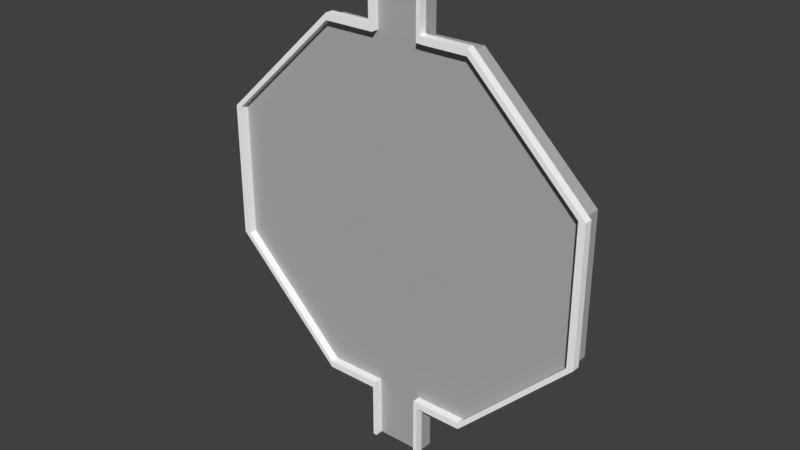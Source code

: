 # Source: VentilationPlatformMadness_Module.blend  (saved by Blender 2.79.0; exported with 4.5.12 LTS)
import bpy
from mathutils import Matrix  # noqa: F401  (used for matrix-valued properties, if any)

bpy.ops.wm.read_factory_settings(use_empty=True)
scene = bpy.context.scene
scene.name = 'Scene'

# ---- collections
col_collection_1 = bpy.data.collections.new('Collection 1'); scene.collection.children.link(col_collection_1)

# ---- materials (node trees are filled in below, after node groups)
mat_material_001 = bpy.data.materials.new('Material.001')
mat_material_001.alpha_threshold = 0.0
mat_material_001.use_transparent_shadow = False
mat_material_001.diffuse_color = (0.4385, 0.4385, 0.4385, 1.0)
mat_material_001.roughness = 0.5
mat_material_000 = bpy.data.materials.new('Material.000')
mat_material_000.alpha_threshold = 0.0
mat_material_000.use_transparent_shadow = False
mat_material_000.diffuse_color = (1.0, 1.0, 1.0, 1.0)
mat_material_000.roughness = 0.5

# ---- material node trees

# ---- world
world_world = bpy.data.worlds.new('World'); scene.world = world_world
world_world.color = (0.05088, 0.05088, 0.05088)
world_world.use_sun_shadow = False
world_world.sun_shadow_jitter_overblur = 0.0
world_world.cycles.sampling_method = 'MANUAL'

# ---- meshes
me_plane = bpy.data.meshes.new('Plane')
me_plane.from_pydata([(6.842, -0.7909, 0.5794), (0.8891, -1.618, 0.5794), (0.8891, -1.331, 0.5794), (-0.9708, -1.618, 0.5794), (0.8937, 0.7454, 1.417e-07), (0.8891, -1.618, 3.442e-07), (0.8891, -1.331, 4.242e-07), (6.842, -0.7909, 2.138e-07), (6.842, -0.1095, 2.619e-07), (2.653, 0.4587, 3.603e-08), (0.8844, 0.4586, 4.567e-08), (-0.9708, 0.7454, 1.417e-07), (-0.9708, -1.618, 3.442e-07), (-0.9708, -1.326, 4.244e-07), (-7.206, -0.776, 2.08e-07), (-7.198, -0.1025, 2.621e-07), (-2.993, 0.4585, 3.691e-08), (-0.9747, 0.4581, 4.332e-08), (6.842, -0.1095, 0.5794), (2.653, 0.4587, 0.5794), (0.8844, 0.4586, 0.5794), (0.8937, 0.7454, 0.5794), (-0.9708, 0.7454, 0.5794), (-0.9708, -1.326, 0.5794), (-7.206, -0.776, 0.5794), (-7.198, -0.1025, 0.5794), (-2.993, 0.4585, 0.5794), (-0.9747, 0.4581, 0.5794), (-2.84, -1.331, 4.456e-07), (-2.84, -1.331, 0.5794), (2.697, -1.334, 0.5794), (2.697, -1.334, 4.434e-07)], [], [(15, 14, 24, 25), (22, 27, 26, 25, 24, 29, 23, 3, 1, 2, 30, 0, 18, 19, 20, 21), (11, 4, 10, 9, 8, 7, 31, 6, 5, 12, 13, 28, 14, 15, 16, 17), (8, 9, 19, 18), (16, 15, 25, 26), (9, 10, 20, 19), (17, 16, 26, 27), (10, 4, 21, 20), (11, 17, 27, 22), (4, 11, 22, 21), (12, 5, 1, 3), (5, 6, 2, 1), (13, 12, 3, 23), (31, 7, 0, 30), (28, 13, 23, 29), (7, 8, 18, 0), (14, 28, 29, 24), (6, 31, 30, 2)])
_uv = me_plane.uv_layers.new(name='UVMap')
_uv.uv.foreach_set('vector', [0.4235, 0.1486, 0.3829, 0.1486, 0.3829, 0.1835, 0.4235, 0.1835, 0.383, 0.1463, 0.3827, 0.129, 0.261, 0.129, 0.007349, 0.09517, 0.006899, 0.05454, 0.2702, 0.02108, 0.383, 0.02136, 0.383, 0.003733, 0.4952, 0.003733, 0.4952, 0.02105, 0.6042, 0.02091, 0.8542, 0.05365, 0.8542, 0.09474, 0.6015, 0.129, 0.4949, 0.129, 0.4954, 0.1463, 0.383, 0.1463, 0.4954, 0.1463, 0.4949, 0.129, 0.6015, 0.129, 0.8542, 0.09474, 0.8542, 0.05365, 0.6042, 0.02091, 0.4952, 0.02105, 0.4952, 0.003733, 0.383, 0.003733, 0.383, 0.02136, 0.2702, 0.02108, 0.006899, 0.05454, 0.007349, 0.09517, 0.261, 0.129, 0.3827, 0.129, 0.4923, 0.1486, 0.2396, 0.1486, 0.2396, 0.1835, 0.4923, 0.1835, 0.3816, 0.1486, 0.128, 0.1486, 0.128, 0.1835, 0.3816, 0.1835, 0.4809, 0.1486, 0.3742, 0.1486, 0.3742, 0.1835, 0.4809, 0.1835, 0.3827, 0.1486, 0.261, 0.1486, 0.261, 0.1835, 0.3827, 0.1835, 0.4573, 0.1486, 0.4746, 0.1486, 0.4746, 0.1835, 0.4573, 0.1835, 0.4746, 0.1486, 0.4573, 0.1486, 0.4573, 0.1835, 0.4746, 0.1835, 0.4954, 0.1486, 0.383, 0.1486, 0.383, 0.1835, 0.4954, 0.1835, 0.383, 0.1486, 0.4952, 0.1486, 0.4952, 0.1835, 0.383, 0.1835, 0.4527, 0.1486, 0.47, 0.1486, 0.47, 0.1835, 0.4527, 0.1835, 0.4703, 0.1486, 0.4527, 0.1486, 0.4527, 0.1835, 0.4703, 0.1835, 0.4836, 0.1486, 0.7336, 0.1486, 0.7336, 0.1835, 0.4836, 0.1835, 0.3909, 0.1486, 0.5036, 0.1486, 0.5036, 0.1835, 0.3909, 0.1835, 0.382, 0.1486, 0.4231, 0.1486, 0.4231, 0.1835, 0.382, 0.1835, 0.4894, 0.1486, 0.7528, 0.1486, 0.7528, 0.1835, 0.4894, 0.1835, 0.4952, 0.1486, 0.6042, 0.1486, 0.6042, 0.1835, 0.4952, 0.1835])
me_plane.materials.append(mat_material_001)
me_plane.use_remesh_preserve_volume = False
me_plane.use_remesh_preserve_attributes = False
me_plane.use_mirror_vertex_groups = False
me_plane.update()
me_cube_001 = bpy.data.meshes.new('Cube.001')
me_cube_001.from_pydata([(0.862, -3.0, 0.1323), (0.862, -3.0, 1.0), (0.862, -0.9995, 0.1323), (0.862, -0.9995, 1.0), (1.002, -3.0, 0.1323), (1.002, -3.0, 1.0), (1.002, -0.9995, 0.1323), (1.002, -0.9995, 1.0), (-0.9995, -3.0, 0.1323), (-0.9995, -3.0, 1.0), (-0.9995, -0.9995, 0.1323), (-0.9995, -0.9995, 1.0), (-0.8595, -3.0, 0.1323), (-0.8595, -3.0, 1.0), (-0.8595, -0.9995, 0.1323), (-0.8595, -0.9995, 1.0), (0.862, -3.0, 2.2), (0.862, -0.9995, 2.2), (1.002, -0.9995, 2.2), (1.002, -3.0, 2.2), (-0.9995, -3.0, 2.2), (-0.9995, -0.9995, 2.2), (-0.8595, -0.9995, 2.2), (-0.8595, -3.0, 2.2), (0.862, -3.0, 2.449), (0.862, -0.9995, 2.449), (1.002, -0.9995, 2.449), (1.002, -3.0, 2.449), (-0.9995, -3.0, 2.449), (-0.9995, -0.9995, 2.449), (-0.8595, -0.9995, 2.449), (-0.8595, -3.0, 2.449), (2.602, -0.9995, 2.2), (2.602, -3.0, 2.2), (2.602, -0.9995, 2.449), (2.602, -3.0, 2.449), (2.802, -0.9995, 2.2), (2.802, -3.0, 2.2), (2.802, -0.9995, 2.449), (2.802, -3.0, 2.449), (7.026, -0.9995, 6.424), (7.026, -3.0, 6.424), (6.777, -0.9995, 6.424), (6.777, -3.0, 6.424), (7.026, -0.9995, 11.24), (7.026, -3.0, 11.24), (6.777, -0.9995, 11.24), (6.777, -3.0, 11.24), (7.026, -0.9995, 11.4), (7.026, -3.0, 11.4), (6.777, -0.9995, 11.4), (6.777, -3.0, 11.4), (2.744, -0.9995, 15.61), (2.744, -3.0, 15.61), (2.744, -0.9995, 15.36), (2.744, -3.0, 15.36), (1.049, -0.9995, 15.61), (1.049, -3.0, 15.61), (1.049, -0.9995, 15.36), (1.049, -3.0, 15.36), (0.862, -3.0, 15.37), (0.862, -3.0, 17.26), (0.862, -0.9995, 15.37), (0.862, -0.9995, 17.26), (1.002, -3.0, 15.37), (1.002, -3.0, 17.26), (1.002, -0.9995, 15.37), (1.002, -0.9995, 17.26), (-0.9995, -3.0, 15.37), (-0.9995, -3.0, 17.26), (-0.9995, -0.9995, 15.37), (-0.9995, -0.9995, 17.26), (-0.8595, -3.0, 15.37), (-0.8595, -3.0, 17.26), (-0.8595, -0.9995, 15.37), (-0.8595, -0.9995, 17.26), (0.862, -3.0, 17.56), (0.862, -0.9995, 17.56), (1.002, -0.9995, 17.56), (1.002, -3.0, 17.56), (-0.9995, -3.0, 17.56), (-0.9995, -0.9995, 17.56), (-0.8595, -0.9995, 17.56), (-0.8595, -3.0, 17.56), (0.862, -3.0, 15.64), (0.862, -0.9995, 15.64), (1.002, -0.9995, 15.64), (1.002, -3.0, 15.64), (-2.799, -3.0, 2.2), (-2.799, -0.9995, 2.2), (-2.799, -3.0, 2.449), (-2.799, -0.9995, 2.449), (-2.999, -3.0, 2.2), (-2.999, -0.9995, 2.2), (-2.999, -3.0, 2.449), (-2.999, -0.9995, 2.449), (-7.242, -3.0, 6.428), (-7.242, -0.9995, 6.428), (-6.993, -3.0, 6.428), (-6.993, -0.9995, 6.428), (-7.242, -3.0, 11.13), (-7.242, -0.9995, 11.13), (-6.993, -3.0, 11.13), (-6.993, -0.9995, 11.13), (-7.242, -3.0, 11.43), (-7.242, -0.9995, 11.43), (-6.993, -3.0, 11.43), (-6.993, -0.9995, 11.43), (-2.76, -3.0, 15.62), (-2.76, -0.9995, 15.62), (-2.76, -3.0, 15.37), (-2.76, -0.9995, 15.37), (-1.027, -3.0, 15.62), (-1.027, -0.9995, 15.62), (-1.027, -3.0, 15.37), (-1.027, -0.9995, 15.37), (-0.9995, -3.0, 15.62), (-0.9995, -0.9995, 15.62), (-0.8595, -0.9995, 15.62), (-0.8595, -3.0, 15.62)], [], [(0, 1, 3, 2), (2, 3, 7, 6), (6, 7, 5, 4), (4, 5, 1, 0), (2, 6, 4, 0), (8, 9, 11, 10), (10, 11, 15, 14), (14, 15, 13, 12), (12, 13, 9, 8), (10, 14, 12, 8), (1, 5, 19, 16), (3, 1, 16, 17), (20, 23, 31, 28), (17, 16, 24, 25), (13, 15, 22, 23), (7, 3, 17, 18), (11, 9, 20, 21), (9, 13, 23, 20), (5, 7, 18, 19), (15, 11, 21, 22), (28, 31, 30, 29), (24, 27, 26, 25), (22, 21, 29, 30), (16, 19, 27, 24), (18, 17, 25, 26), (23, 22, 30, 31), (28, 29, 91, 90), (18, 26, 34, 32), (34, 35, 39, 38), (26, 27, 35, 34), (27, 19, 33, 35), (19, 18, 32, 33), (39, 37, 41, 43), (35, 33, 37, 39), (33, 32, 36, 37), (32, 34, 38, 36), (40, 42, 46, 44), (37, 36, 40, 41), (36, 38, 42, 40), (38, 39, 43, 42), (47, 45, 49, 51), (42, 43, 47, 46), (43, 41, 45, 47), (41, 40, 44, 45), (51, 49, 53, 55), (45, 44, 48, 49), (44, 46, 50, 48), (46, 47, 51, 50), (52, 54, 58, 56), (49, 48, 52, 53), (48, 50, 54, 52), (50, 51, 55, 54), (57, 56, 58, 59), (54, 55, 59, 58), (55, 53, 57, 59), (53, 52, 56, 57), (84, 61, 63, 85), (85, 63, 67, 86), (86, 67, 65, 87), (87, 65, 61, 84), (62, 66, 64, 60), (116, 69, 71, 117), (117, 71, 75, 118), (118, 75, 73, 119), (119, 73, 69, 116), (70, 74, 72, 68), (61, 65, 79, 76), (63, 61, 76, 77), (73, 75, 82, 83), (67, 63, 77, 78), (71, 69, 80, 81), (69, 73, 83, 80), (65, 67, 78, 79), (75, 71, 81, 82), (64, 87, 84, 60), (66, 86, 87, 64), (62, 85, 86, 66), (60, 84, 85, 62), (57, 56, 86, 87), (57, 87, 64, 59), (66, 58, 59, 64), (58, 66, 86, 56), (91, 89, 93, 95), (20, 28, 90, 88), (29, 21, 89, 91), (21, 20, 88, 89), (92, 94, 98, 96), (90, 91, 95, 94), (88, 90, 94, 92), (89, 88, 92, 93), (99, 97, 101, 103), (93, 92, 96, 97), (95, 93, 97, 99), (94, 95, 99, 98), (102, 103, 107, 106), (98, 99, 103, 102), (96, 98, 102, 100), (97, 96, 100, 101), (104, 106, 110, 108), (100, 102, 106, 104), (101, 100, 104, 105), (103, 101, 105, 107), (111, 109, 113, 115), (105, 104, 108, 109), (107, 105, 109, 111), (106, 107, 111, 110), (113, 112, 114, 115), (110, 111, 115, 114), (108, 110, 114, 112), (109, 108, 112, 113), (72, 119, 116, 68), (74, 118, 119, 72), (70, 117, 118, 74), (68, 116, 117, 70), (116, 117, 113, 112), (68, 116, 112, 114), (115, 70, 68, 114), (117, 70, 115, 113), (76, 79, 78, 77), (80, 83, 82, 81)])
_uv = me_cube_001.uv_layers.new(name='UVMap')
_uv.uv.foreach_set('vector', [0.1971, 0.7214, 0.1745, 0.7214, 0.1745, 0.6471, 0.1971, 0.6471, 0.6987, 0.0, 0.6987, 0.03221, 0.6935, 0.03221, 0.6935, 2.213e-09, 0.9262, 0.4513, 0.9262, 0.4289, 1.0, 0.4289, 1.0, 0.4513, 0.921, 0.6471, 0.921, 0.6148, 0.9262, 0.6148, 0.9262, 0.6471, 0.9262, 0.4551, 0.9262, 0.4513, 1.0, 0.4513, 1.0, 0.4551, 0.1831, 0.7956, 0.1606, 0.7956, 0.1606, 0.7214, 0.1831, 0.7214, 0.466, 0.6471, 0.466, 0.6149, 0.4712, 0.6149, 0.4712, 0.6471, 0.1332, 0.7214, 0.1109, 0.7214, 0.1109, 0.6471, 0.1332, 0.6471, 9.679e-08, 0.6471, 9.239e-08, 0.6149, 0.005167, 0.6149, 0.005167, 0.6471, 0.1369, 0.7214, 0.1332, 0.7214, 0.1332, 0.6471, 0.1369, 0.6471, 0.9262, 0.6148, 0.921, 0.6148, 0.921, 0.5703, 0.9262, 0.5703, 0.1745, 0.6471, 0.1745, 0.7214, 0.1434, 0.7214, 0.1434, 0.6471, 0.005167, 0.5704, 8.359e-08, 0.5704, 8.359e-08, 0.5611, 0.005167, 0.5611, 0.1434, 0.6471, 0.1434, 0.7214, 0.1369, 0.7214, 0.1369, 0.6471, 0.1109, 0.6471, 0.1109, 0.7214, 0.0802, 0.7214, 0.0802, 0.6471, 0.6935, 0.03221, 0.6987, 0.03221, 0.6987, 0.07676, 0.6935, 0.07676, 0.1606, 0.7214, 0.1606, 0.7956, 0.1294, 0.7956, 0.1294, 0.7214, 0.005167, 0.6149, 9.239e-08, 0.6149, 8.359e-08, 0.5704, 0.005167, 0.5704, 1.0, 0.4289, 0.9262, 0.4289, 0.9262, 0.398, 1.0, 0.398, 0.4712, 0.6149, 0.466, 0.6149, 0.466, 0.5704, 0.4712, 0.5704, 0.6926, 0.6511, 0.6926, 0.6471, 0.7664, 0.6471, 0.7664, 0.6511, 0.07381, 0.7214, 0.07783, 0.7214, 0.07783, 0.7956, 0.07381, 0.7956, 0.4712, 0.5704, 0.466, 0.5704, 0.466, 0.5611, 0.4712, 0.5611, 0.9262, 0.5703, 0.921, 0.5703, 0.921, 0.5611, 0.9262, 0.5611, 0.6935, 0.07676, 0.6987, 0.07676, 0.6987, 0.086, 0.6935, 0.086, 0.0802, 0.6471, 0.0802, 0.7214, 0.07381, 0.7214, 0.07381, 0.6471, 0.6926, 0.6511, 0.7664, 0.6511, 0.7664, 0.703, 0.6926, 0.703, 0.6935, 0.07676, 0.6935, 0.086, 0.6345, 0.086, 0.6345, 0.07676, 0.1237, 0.7956, 0.1237, 0.7214, 0.1294, 0.7214, 0.1294, 0.7956, 0.07783, 0.7956, 0.07783, 0.7214, 0.1237, 0.7214, 0.1237, 0.7956, 0.921, 0.5611, 0.921, 0.5703, 0.862, 0.5703, 0.862, 0.5611, 1.0, 0.398, 0.9262, 0.398, 0.9262, 0.3553, 1.0, 0.3553, 0.8546, 0.5611, 0.8546, 0.5703, 0.6987, 0.4135, 0.7079, 0.4135, 0.862, 0.5611, 0.862, 0.5703, 0.8546, 0.5703, 0.8546, 0.5611, 1.0, 0.3553, 0.9262, 0.3553, 0.9262, 0.3499, 1.0, 0.3499, 0.6345, 0.07676, 0.6345, 0.086, 0.6271, 0.086, 0.6271, 0.07676, 0.4712, 0.2336, 0.4803, 0.2336, 0.4803, 0.4123, 0.4712, 0.4123, 1.0, 0.3499, 0.9262, 0.3499, 0.9262, 0.1282, 1.0, 0.1282, 0.6271, 0.07676, 0.6271, 0.086, 0.4803, 0.2336, 0.4712, 0.2336, 0.07381, 0.8558, 3.52e-08, 0.8558, 0.0, 0.6471, 0.07381, 0.6471, 0.7079, 0.2348, 0.6987, 0.2348, 0.6987, 0.2289, 0.7079, 0.2289, 0.6188, 0.9869, 0.545, 0.9869, 0.545, 0.8612, 0.6188, 0.8612, 0.7079, 0.4135, 0.6987, 0.4135, 0.6987, 0.2348, 0.7079, 0.2348, 1.0, 0.1282, 0.9262, 0.1282, 0.9262, 0.004098, 1.0, 0.004098, 0.7079, 0.2289, 0.6987, 0.2289, 0.8567, 0.07237, 0.8567, 0.08161, 1.0, 0.004098, 0.9262, 0.004098, 0.9262, 3.54e-08, 1.0, 0.0, 0.4712, 0.4123, 0.4803, 0.4123, 0.4803, 0.4182, 0.4712, 0.4182, 0.6188, 0.8612, 0.545, 0.8612, 0.545, 0.8571, 0.6188, 0.8571, 0.6292, 0.5747, 0.6292, 0.5654, 0.6918, 0.5654, 0.6918, 0.5747, 0.6188, 0.6471, 0.6926, 0.6471, 0.6926, 0.8691, 0.6188, 0.8691, 0.4712, 0.4182, 0.4803, 0.4182, 0.6292, 0.5654, 0.6292, 0.5747, 0.6188, 0.8571, 0.545, 0.8571, 0.545, 0.6471, 0.6188, 0.6471, 0.4311, 0.7214, 0.4311, 0.6471, 0.4376, 0.6471, 0.4376, 0.7214, 0.2867, 0.7956, 0.2867, 0.7214, 0.3317, 0.7214, 0.3317, 0.7956, 0.8567, 0.08161, 0.8567, 0.07237, 0.9193, 0.07237, 0.9193, 0.08161, 0.6188, 0.8691, 0.6926, 0.8691, 0.6926, 0.918, 0.6188, 0.918, 0.367, 0.7214, 0.3249, 0.7214, 0.3249, 0.6471, 0.367, 0.6471, 0.6987, 0.5756, 0.6987, 0.6359, 0.6935, 0.6359, 0.6935, 0.5756, 0.3064, 0.7214, 0.2648, 0.7214, 0.2648, 0.6471, 0.3064, 0.6471, 0.921, 0.07146, 0.921, 0.01118, 0.9262, 0.01118, 0.9262, 0.07146, 0.3171, 0.7214, 0.3133, 0.7214, 0.3133, 0.6471, 0.3171, 0.6471, 0.4247, 0.7214, 0.3819, 0.7214, 0.3819, 0.6471, 0.4247, 0.6471, 0.466, 0.07229, 0.466, 0.01118, 0.4712, 0.01118, 0.4712, 0.07229, 0.247, 0.7214, 0.2048, 0.7214, 0.2048, 0.6471, 0.247, 0.6471, 8.799e-09, 0.07229, 0.0, 0.01118, 0.005167, 0.01118, 0.005167, 0.07229, 0.2571, 0.7214, 0.2533, 0.7214, 0.2533, 0.6471, 0.2571, 0.6471, 0.9262, 0.01118, 0.921, 0.01118, 0.921, 0.0, 0.9262, 0.0, 0.3249, 0.6471, 0.3249, 0.7214, 0.3171, 0.7214, 0.3171, 0.6471, 0.2048, 0.6471, 0.2048, 0.7214, 0.1971, 0.7214, 0.1971, 0.6471, 0.6935, 0.6359, 0.6987, 0.6359, 0.6987, 0.6471, 0.6935, 0.6471, 0.3819, 0.6471, 0.3819, 0.7214, 0.3741, 0.7214, 0.3741, 0.6471, 0.005167, 0.01118, 0.0, 0.01118, 0.0, 0.0, 0.005167, 0.0, 0.2648, 0.6471, 0.2648, 0.7214, 0.2571, 0.7214, 0.2571, 0.6471, 0.4712, 0.01118, 0.466, 0.01118, 0.466, 0.0, 0.4712, 0.0, 0.921, 0.08154, 0.921, 0.07146, 0.9262, 0.07146, 0.9262, 0.08154, 0.3133, 0.7214, 0.3064, 0.7214, 0.3064, 0.6471, 0.3133, 0.6471, 0.6987, 0.5655, 0.6987, 0.5756, 0.6935, 0.5756, 0.6935, 0.5655, 0.3741, 0.7214, 0.367, 0.7214, 0.367, 0.6471, 0.3741, 0.6471, 0.6188, 0.918, 0.6926, 0.918, 0.6926, 0.9199, 0.6188, 0.9199, 0.9193, 0.07237, 0.921, 0.07146, 0.921, 0.08154, 0.9193, 0.08161, 0.4363, 0.6471, 0.4376, 0.6471, 0.4376, 0.7214, 0.4363, 0.7214, 0.6918, 0.5654, 0.6935, 0.5655, 0.6935, 0.5756, 0.6918, 0.5747, 0.3996, 0.5611, 0.3996, 0.5704, 0.3922, 0.5704, 0.3922, 0.5611, 0.005167, 0.5704, 0.005167, 0.5611, 0.0716, 0.5611, 0.0716, 0.5704, 0.466, 0.5611, 0.466, 0.5704, 0.3996, 0.5704, 0.3996, 0.5611, 0.1831, 0.7956, 0.1831, 0.7214, 0.2309, 0.7214, 0.2309, 0.7956, 0.07898, 0.5704, 0.07898, 0.5611, 0.2264, 0.4134, 0.2356, 0.4134, 0.6926, 0.703, 0.7664, 0.703, 0.7664, 0.7087, 0.6926, 0.7087, 0.0716, 0.5704, 0.0716, 0.5611, 0.07898, 0.5611, 0.07898, 0.5704, 0.2309, 0.7956, 0.2309, 0.7214, 0.2362, 0.7214, 0.2362, 0.7956, 0.2448, 0.4134, 0.2356, 0.4134, 0.2356, 0.2389, 0.2448, 0.2389, 0.545, 1.0, 0.4712, 1.0, 0.4712, 0.7776, 0.545, 0.7776, 0.3922, 0.5611, 0.3922, 0.5704, 0.2356, 0.4134, 0.2448, 0.4134, 0.6926, 0.7087, 0.7664, 0.7087, 0.7664, 0.9169, 0.6926, 0.9169, 0.9262, 0.5762, 1.0, 0.5762, 1.0, 0.5839, 0.9262, 0.5839, 0.9262, 0.4551, 1.0, 0.4551, 1.0, 0.5762, 0.9262, 0.5762, 0.2356, 0.4134, 0.2264, 0.4134, 0.2264, 0.2389, 0.2356, 0.2389, 0.545, 0.7776, 0.4712, 0.7776, 0.4712, 0.6549, 0.545, 0.6549, 0.2356, 0.2278, 0.2264, 0.2278, 0.07013, 0.0815, 0.07013, 0.07226, 0.2356, 0.2389, 0.2264, 0.2389, 0.2264, 0.2278, 0.2356, 0.2278, 0.545, 0.6549, 0.4712, 0.6549, 0.4712, 0.6471, 0.545, 0.6471, 0.2448, 0.2389, 0.2356, 0.2389, 0.2356, 0.2278, 0.2448, 0.2278, 0.401, 0.0815, 0.401, 0.07226, 0.465, 0.07226, 0.465, 0.0815, 0.8402, 0.8748, 0.7664, 0.8748, 0.7664, 0.6471, 0.8402, 0.6471, 0.2448, 0.2278, 0.2356, 0.2278, 0.401, 0.07226, 0.401, 0.0815, 0.9262, 0.5839, 1.0, 0.5839, 1.0, 0.7986, 0.9262, 0.7986, 1.0, 0.8513, 0.9262, 0.8513, 0.9262, 0.8449, 1.0, 0.8449, 0.9262, 0.7986, 1.0, 0.7986, 1.0, 0.8449, 0.9262, 0.8449, 0.07013, 0.07226, 0.07013, 0.0815, 0.00618, 0.0815, 0.00618, 0.07226, 0.2362, 0.7956, 0.2362, 0.7214, 0.2859, 0.7214, 0.2859, 0.7956, 1.32e-08, 0.08154, 8.799e-09, 0.07229, 0.005167, 0.07229, 0.005167, 0.08154, 0.2533, 0.7214, 0.247, 0.7214, 0.247, 0.6471, 0.2533, 0.6471, 0.466, 0.08154, 0.466, 0.07229, 0.4712, 0.07229, 0.4712, 0.08154, 0.4311, 0.7214, 0.4247, 0.7214, 0.4247, 0.6471, 0.4311, 0.6471, 0.2867, 0.7214, 0.2867, 0.7956, 0.2859, 0.7956, 0.2859, 0.7214, 0.005167, 0.08154, 0.005167, 0.07229, 0.00618, 0.07226, 0.00618, 0.0815, 0.4304, 0.6471, 0.4311, 0.6471, 0.4311, 0.7214, 0.4304, 0.7214, 0.466, 0.07229, 0.466, 0.08154, 0.465, 0.0815, 0.465, 0.07226, 0.4376, 0.6471, 0.4416, 0.6471, 0.4416, 0.7214, 0.4376, 0.7214, 0.4416, 0.6471, 0.4456, 0.6471, 0.4456, 0.7214, 0.4416, 0.7214])
me_cube_001.materials.append(mat_material_000)
me_cube_001.use_remesh_preserve_volume = False
me_cube_001.use_remesh_preserve_attributes = False
me_cube_001.use_mirror_vertex_groups = False
me_cube_001.update()

# ---- objects
ob_climbwall = bpy.data.objects.new('ClimbWall', me_plane)
ob_wall = bpy.data.objects.new('wall', me_cube_001)

# ---- transforms, parenting, visibility, modifiers, constraints
ob_climbwall.location = (0.0429, -0.1536, 6.63)
ob_climbwall.rotation_euler = (-1.571, -0.0, 0.0)
ob_climbwall.scale = (1.0, 7.373, 1.0)
ob_climbwall.lineart.crease_threshold = 0.0
ob_wall.location = (0.0, 0.0, 1.0)
ob_wall.scale = (1.0, 0.15, 1.0)
ob_wall.lineart.crease_threshold = 0.0

# ---- collection membership
col_collection_1.objects.link(ob_climbwall)
col_collection_1.objects.link(ob_wall)

# ---- scene / render settings (as saved in the file)
scene.frame_start = 1; scene.frame_end = 250; scene.frame_set(0)
scene.render.engine = 'BLENDER_EEVEE_NEXT'
scene.render.resolution_percentage = 50
scene.render.dither_intensity = 0.0
scene.cycles.use_denoising = False
scene.cycles.samples = 128
scene.cycles.sampling_pattern = 'TABULATED_SOBOL'
scene.cycles.use_adaptive_sampling = False
scene.cycles.use_light_tree = False
scene.cycles.blur_glossy = 0.0
scene.cycles.sample_clamp_indirect = 0.0
scene.view_settings.view_transform = 'Standard'
bpy.context.view_layer.update()

# ---- added for rendering (the .blend has no active camera and no usable light): camera, sun
cam_auto = bpy.data.cameras.new('AutoCamera')
cam_auto.lens = 50.0
cam_auto.sensor_width = 36.0
cam_auto.clip_end = 1000.0
ob_auto_camera = bpy.data.objects.new('AutoCamera', cam_auto)
scene.collection.objects.link(ob_auto_camera)
ob_auto_camera.location = (20.7502, -25.0419, 26.5347)
ob_auto_camera.rotation_euler = (1.09748, -7.21219e-08, 0.694738)
scene.camera = ob_auto_camera
light_auto_sun = bpy.data.lights.new('AutoSun', 'SUN')
light_auto_sun.energy = 3.0
light_auto_sun.angle = 0.0523599
ob_auto_sun = bpy.data.objects.new('AutoSun', light_auto_sun)
scene.collection.objects.link(ob_auto_sun)
ob_auto_sun.rotation_euler = (0.872665, 0.174533, 0.523599)
bpy.context.view_layer.update()
